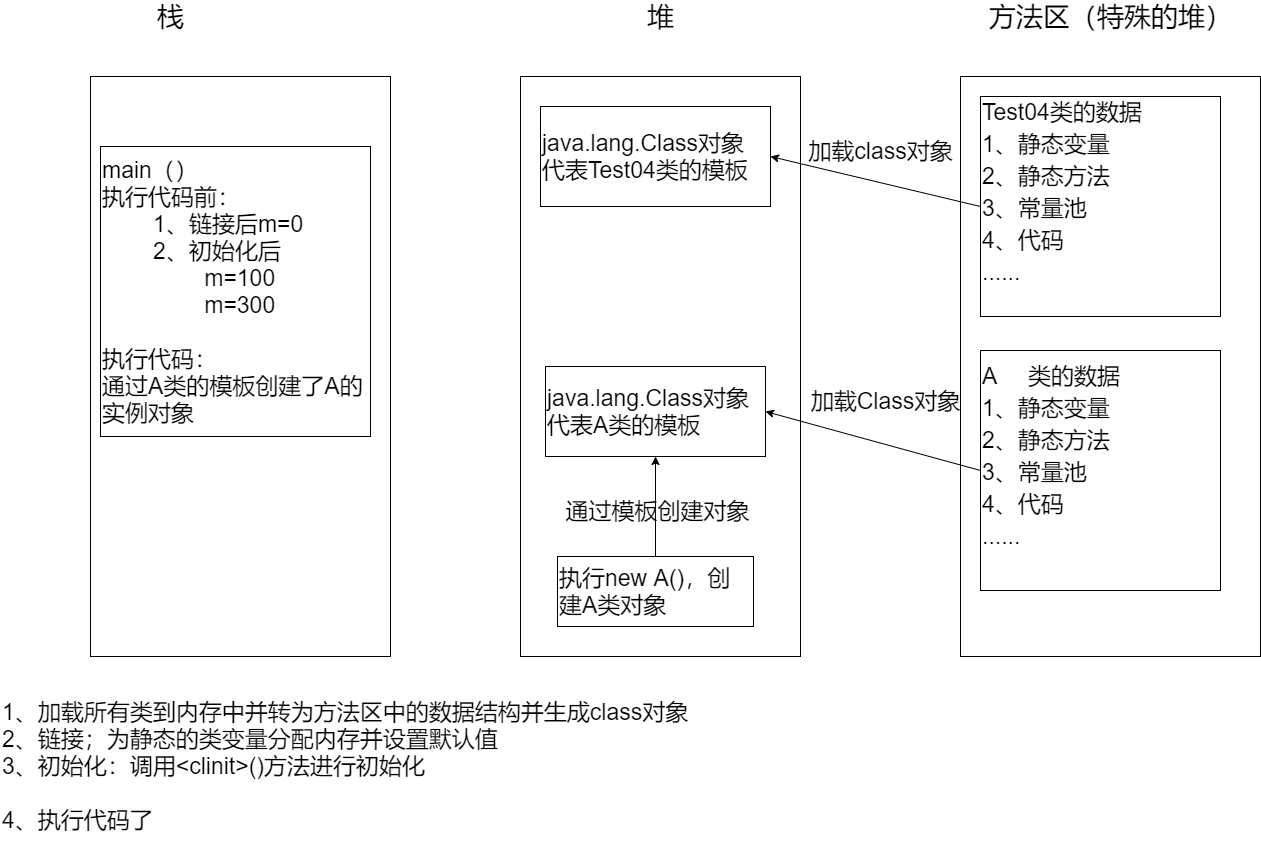

The diagram above was exported from draw.io. Its source (the exported page's mxGraphModel, read from the mxfile embedded in the PNG):
<mxGraphModel dx="2557" dy="1082" grid="1" gridSize="10" guides="1" tooltips="1" connect="1" arrows="1" fold="1" page="1" pageScale="1" pageWidth="827" pageHeight="1169" math="0" shadow="0">
  <root>
    <mxCell id="0" />
    <mxCell id="1" parent="0" />
    <mxCell id="_uFPZTH1DCixp13D6sKD-1" value="" style="rounded=0;whiteSpace=wrap;html=1;" vertex="1" parent="1">
      <mxGeometry x="-80" y="190" width="300" height="580" as="geometry" />
    </mxCell>
    <mxCell id="_uFPZTH1DCixp13D6sKD-2" value="" style="rounded=0;whiteSpace=wrap;html=1;" vertex="1" parent="1">
      <mxGeometry x="350" y="190" width="280" height="580" as="geometry" />
    </mxCell>
    <mxCell id="_uFPZTH1DCixp13D6sKD-3" value="" style="rounded=0;whiteSpace=wrap;html=1;" vertex="1" parent="1">
      <mxGeometry x="790" y="190" width="300" height="580" as="geometry" />
    </mxCell>
    <mxCell id="_uFPZTH1DCixp13D6sKD-4" value="&lt;font style=&quot;font-size: 27px&quot;&gt;栈&lt;/font&gt;" style="text;html=1;align=center;verticalAlign=middle;resizable=0;points=[];autosize=1;strokeColor=none;fillColor=none;" vertex="1" parent="1">
      <mxGeometry x="-20" y="120" width="40" height="20" as="geometry" />
    </mxCell>
    <mxCell id="_uFPZTH1DCixp13D6sKD-5" value="&lt;font style=&quot;font-size: 27px&quot;&gt;堆&lt;/font&gt;" style="text;html=1;align=center;verticalAlign=middle;resizable=0;points=[];autosize=1;strokeColor=none;fillColor=none;" vertex="1" parent="1">
      <mxGeometry x="470" y="120" width="40" height="20" as="geometry" />
    </mxCell>
    <mxCell id="_uFPZTH1DCixp13D6sKD-6" value="&lt;font style=&quot;font-size: 27px&quot;&gt;方法区（特殊的堆）&lt;/font&gt;" style="text;html=1;align=center;verticalAlign=middle;resizable=0;points=[];autosize=1;strokeColor=none;fillColor=none;" vertex="1" parent="1">
      <mxGeometry x="810" y="120" width="260" height="20" as="geometry" />
    </mxCell>
    <mxCell id="_uFPZTH1DCixp13D6sKD-7" value="&lt;font style=&quot;font-size: 23px&quot;&gt;Test04类的数据&lt;br&gt;1、静态变量&lt;br&gt;2、静态方法&lt;br&gt;3、常量池&lt;br&gt;4、代码&lt;br&gt;......&lt;br&gt;&lt;br&gt;&lt;/font&gt;" style="rounded=0;whiteSpace=wrap;html=1;fontSize=27;align=left;" vertex="1" parent="1">
      <mxGeometry x="810" y="210" width="240" height="220" as="geometry" />
    </mxCell>
    <mxCell id="_uFPZTH1DCixp13D6sKD-8" value="&lt;font style=&quot;font-size: 23px&quot;&gt;A&amp;nbsp; &amp;nbsp; &amp;nbsp;类的数据&lt;br&gt;1、静态变量&lt;br&gt;2、静态方法&lt;br&gt;3、常量池&lt;br&gt;4、代码&lt;br&gt;......&lt;br&gt;&lt;br&gt;&lt;/font&gt;" style="rounded=0;whiteSpace=wrap;html=1;fontSize=27;align=left;" vertex="1" parent="1">
      <mxGeometry x="810" y="464" width="240" height="240" as="geometry" />
    </mxCell>
    <mxCell id="_uFPZTH1DCixp13D6sKD-10" value="1、加载所有类到内存中并转为方法区中的数据结构并生成class对象&lt;br&gt;2、链接；为静态的类变量分配内存并设置默认值&lt;br&gt;3、初始化：调用&amp;lt;clinit&amp;gt;()方法进行初始化&lt;br&gt;&lt;br&gt;4、执行代码了" style="text;html=1;align=left;verticalAlign=middle;resizable=0;points=[];autosize=1;strokeColor=none;fillColor=none;fontSize=23;" vertex="1" parent="1">
      <mxGeometry x="-170" y="805" width="700" height="150" as="geometry" />
    </mxCell>
    <mxCell id="_uFPZTH1DCixp13D6sKD-11" value="java.lang.Class对象&lt;br&gt;代表Test04类的模板" style="rounded=0;whiteSpace=wrap;html=1;fontSize=23;align=left;" vertex="1" parent="1">
      <mxGeometry x="370" y="220" width="230" height="100" as="geometry" />
    </mxCell>
    <mxCell id="_uFPZTH1DCixp13D6sKD-12" value="" style="endArrow=classic;html=1;rounded=0;fontSize=23;entryX=1;entryY=0.5;entryDx=0;entryDy=0;exitX=0;exitY=0.5;exitDx=0;exitDy=0;" edge="1" parent="1" source="_uFPZTH1DCixp13D6sKD-7" target="_uFPZTH1DCixp13D6sKD-11">
      <mxGeometry width="50" height="50" relative="1" as="geometry">
        <mxPoint x="420" y="590" as="sourcePoint" />
        <mxPoint x="470" y="540" as="targetPoint" />
      </mxGeometry>
    </mxCell>
    <mxCell id="_uFPZTH1DCixp13D6sKD-13" value="加载class对象" style="text;html=1;align=center;verticalAlign=middle;resizable=0;points=[];autosize=1;strokeColor=none;fillColor=none;fontSize=23;" vertex="1" parent="1">
      <mxGeometry x="630" y="250" width="160" height="30" as="geometry" />
    </mxCell>
    <mxCell id="_uFPZTH1DCixp13D6sKD-14" value="java.lang.Class对象&lt;br&gt;代表A类的模板" style="rounded=0;whiteSpace=wrap;html=1;fontSize=23;align=left;" vertex="1" parent="1">
      <mxGeometry x="375" y="480" width="220" height="90" as="geometry" />
    </mxCell>
    <mxCell id="_uFPZTH1DCixp13D6sKD-15" value="" style="endArrow=classic;html=1;rounded=0;fontSize=23;entryX=1;entryY=0.5;entryDx=0;entryDy=0;exitX=0;exitY=0.5;exitDx=0;exitDy=0;" edge="1" parent="1" source="_uFPZTH1DCixp13D6sKD-8" target="_uFPZTH1DCixp13D6sKD-14">
      <mxGeometry width="50" height="50" relative="1" as="geometry">
        <mxPoint x="420" y="580" as="sourcePoint" />
        <mxPoint x="470" y="530" as="targetPoint" />
      </mxGeometry>
    </mxCell>
    <mxCell id="_uFPZTH1DCixp13D6sKD-16" value="加载Class对象" style="text;html=1;align=center;verticalAlign=middle;resizable=0;points=[];autosize=1;strokeColor=none;fillColor=none;fontSize=23;" vertex="1" parent="1">
      <mxGeometry x="630" y="500" width="170" height="30" as="geometry" />
    </mxCell>
    <mxCell id="_uFPZTH1DCixp13D6sKD-17" value="main（）&lt;br&gt;执行代码前：&lt;br&gt;&lt;span style=&quot;white-space: pre&quot;&gt;&#09;&lt;/span&gt;1、链接后m=0&lt;br&gt;&lt;span style=&quot;white-space: pre&quot;&gt;&#09;&lt;/span&gt;2、初始化后&lt;br&gt;&lt;span style=&quot;white-space: pre&quot;&gt;&#09;&lt;/span&gt;&lt;span style=&quot;white-space: pre&quot;&gt;&#09;&lt;/span&gt;m=100&lt;br&gt;&lt;span style=&quot;white-space: pre&quot;&gt;&#09;&lt;/span&gt;&lt;span style=&quot;white-space: pre&quot;&gt;&#09;&lt;/span&gt;m=300&lt;br&gt;&lt;br&gt;执行代码：&lt;br&gt;通过A类的模板创建了A的实例对象" style="rounded=0;whiteSpace=wrap;html=1;fontSize=23;align=left;" vertex="1" parent="1">
      <mxGeometry x="-70" y="260" width="270" height="290" as="geometry" />
    </mxCell>
    <mxCell id="_uFPZTH1DCixp13D6sKD-18" value="执行new A()，创建A类对象" style="rounded=0;whiteSpace=wrap;html=1;fontSize=23;align=left;" vertex="1" parent="1">
      <mxGeometry x="387" y="670" width="196" height="70" as="geometry" />
    </mxCell>
    <mxCell id="_uFPZTH1DCixp13D6sKD-19" value="" style="endArrow=classic;html=1;rounded=0;fontSize=23;exitX=0.5;exitY=0;exitDx=0;exitDy=0;entryX=0.5;entryY=1;entryDx=0;entryDy=0;" edge="1" parent="1" source="_uFPZTH1DCixp13D6sKD-18" target="_uFPZTH1DCixp13D6sKD-14">
      <mxGeometry width="50" height="50" relative="1" as="geometry">
        <mxPoint x="420" y="620" as="sourcePoint" />
        <mxPoint x="470" y="580" as="targetPoint" />
      </mxGeometry>
    </mxCell>
    <mxCell id="_uFPZTH1DCixp13D6sKD-20" value="通过模板创建对象" style="text;html=1;align=center;verticalAlign=middle;resizable=0;points=[];autosize=1;strokeColor=none;fillColor=none;fontSize=23;" vertex="1" parent="1">
      <mxGeometry x="387" y="610" width="200" height="30" as="geometry" />
    </mxCell>
  </root>
</mxGraphModel>